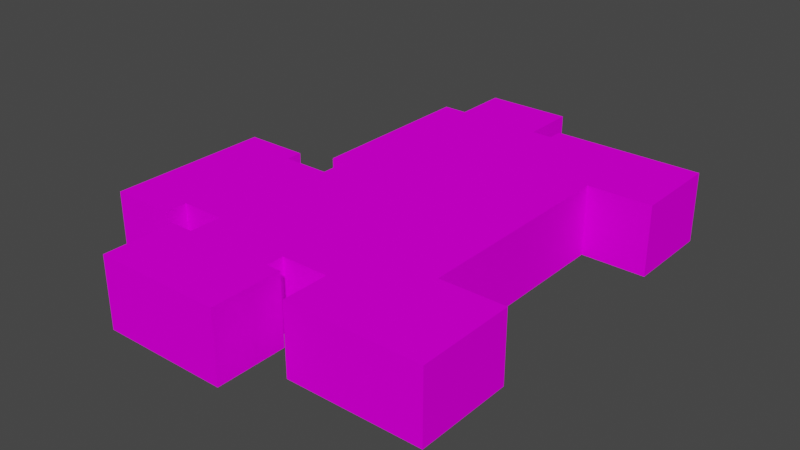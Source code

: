 # Source: object.blend  (saved by Blender 2.82.7; exported with 4.5.12 LTS)
import bpy
from mathutils import Matrix  # noqa: F401  (used for matrix-valued properties, if any)

bpy.ops.wm.read_factory_settings(use_empty=True)
scene = bpy.context.scene
scene.name = 'Scene'

# ---- collections
col_collection = bpy.data.collections.new('Collection'); scene.collection.children.link(col_collection)

# ---- images (referenced by path relative to the original .blend; pixels are not part of the script)
import os
ASSET_DIR = os.environ.get("B2B_ASSET_DIR", "")  # directory of the original .blend (textures are referenced by path, not embedded)
HERE = os.path.dirname(os.path.abspath(__file__))  # packed textures are extracted next to this script under _unpacked/

def load_image(name, relpath, width, height, colorspace="sRGB"):
    """Load a texture the original file referenced (path relative to the .blend, or extracted next to this script)."""
    p = next((c for c in (os.path.join(HERE, relpath), os.path.join(ASSET_DIR, relpath)) if relpath and os.path.exists(c)), "")
    if p:
        img = bpy.data.images.load(p, check_existing=True)
        img.name = name
    else:  # same state as the original file: an image datablock whose file is absent (Cycles renders it pink)
        img = bpy.data.images.new(name, width, height)
        img.source = "FILE"
        img.filepath = "//" + (relpath or name)
    img.colorspace_settings.name = colorspace
    return img
img_ksrq_apartments_png = load_image('KSRQ_apartments.png', 'KSRQ_apartments.png', 1024, 1024, 'sRGB')

# ---- materials (node trees are filled in below, after node groups)
mat_default_011 = bpy.data.materials.new('Default.011')
mat_default_011.use_transparent_shadow = False
mat_default_011.diffuse_color = (1.0, 1.0, 1.0, 1.0)
mat_default_011.roughness = 0.0
mat_default_011.specular_intensity = 0.0

# ---- node groups
ng_auto_smooth = bpy.data.node_groups.new('Auto Smooth', 'GeometryNodeTree')
_s = ng_auto_smooth.interface.new_socket(name='Geometry', in_out='OUTPUT', socket_type='NodeSocketGeometry')
_s = ng_auto_smooth.interface.new_socket(name='Geometry', in_out='INPUT', socket_type='NodeSocketGeometry')
_s = ng_auto_smooth.interface.new_socket(name='Angle', in_out='INPUT', socket_type='NodeSocketFloat')
_s.subtype = 'ANGLE'
_s.min_value = 0.0
_s.max_value = 3.142
ng_auto_smooth.is_modifier = True
_N = ng_auto_smooth.nodes; _L = ng_auto_smooth.links
n0 = _N.new('NodeGroupOutput'); n0.name = 'Group Output'; n0.location = (480, -100)
n1 = _N.new('NodeGroupInput'); n1.name = 'Group Input'; n1.location = (-420, -300)
n2 = _N.new('NodeGroupInput'); n2.name = 'Group Input.001'; n2.location = (-60, -100)
n3 = _N.new('GeometryNodeSetShadeSmooth'); n3.name = 'Set Shade Smooth'; n3.location = (120, -100)
n3.domain = 'EDGE'
n4 = _N.new('GeometryNodeSetShadeSmooth'); n4.name = 'Set Shade Smooth.001'; n4.location = (300, -100)
n5 = _N.new('GeometryNodeInputMeshEdgeAngle'); n5.name = 'Edge Angle'; n5.location = (-420, -220)
n6 = _N.new('GeometryNodeInputEdgeSmooth'); n6.name = 'Is Edge Smooth'; n6.location = (-60, -160)
n7 = _N.new('GeometryNodeInputShadeSmooth'); n7.name = 'Is Face Smooth'; n7.location = (-240, -340)
n8 = _N.new('FunctionNodeBooleanMath'); n8.name = 'Boolean Math'; n8.location = (-60, -220)
n9 = _N.new('FunctionNodeCompare'); n9.name = 'Compare'; n9.location = (-240, -180)
n9.operation = 'LESS_EQUAL'
_L.new(n5.outputs[0], n9.inputs[0])
_L.new(n4.outputs[0], n0.inputs[0])
_L.new(n1.outputs[1], n9.inputs[1])
_L.new(n9.outputs[0], n8.inputs[0])
_L.new(n7.outputs[0], n8.inputs[1])
_L.new(n2.outputs[0], n3.inputs[0])
_L.new(n6.outputs[0], n3.inputs[1])
_L.new(n3.outputs[0], n4.inputs[0])
_L.new(n8.outputs[0], n3.inputs[2])
n0.is_active_output = True

# ---- material node trees
mat_default_011.use_nodes = True; mat_default_011.node_tree.nodes.clear()
_N = mat_default_011.node_tree.nodes; _L = mat_default_011.node_tree.links
n0 = _N.new('ShaderNodeOutputMaterial'); n0.name = 'Material Output'; n0.location = (300, 300)
n1 = _N.new('ShaderNodeBsdfPrincipled'); n1.name = 'Principled BSDF'; n1.location = (10, 300)
n1.distribution = 'GGX'
n1.subsurface_method = 'BURLEY'
n1.inputs[3].default_value = 1.45
n1.inputs[13].default_value = 0.0
n1.inputs[27].default_value = (0.0, 0.0, 0.0, 1.0)
n1.inputs[28].default_value = 1.0
n2 = _N.new('ShaderNodeTexImage'); n2.name = 'Image Texture'; n2.location = (0, 0)
n2.image = img_ksrq_apartments_png
_L.new(n1.outputs[0], n0.inputs[0])
_L.new(n2.outputs[0], n1.inputs[0])
n0.is_active_output = True

# ---- world
world_world = bpy.data.worlds.new('World'); scene.world = world_world
world_world.use_nodes = True; world_world.node_tree.nodes.clear()
_N = world_world.node_tree.nodes; _L = world_world.node_tree.links
n0 = _N.new('ShaderNodeOutputWorld'); n0.name = 'World Output'; n0.location = (300, 300)
n1 = _N.new('ShaderNodeBackground'); n1.name = 'Background'; n1.location = (10, 300)
n1.inputs[0].default_value = (0.05088, 0.05088, 0.05088, 1.0)
_L.new(n1.outputs[0], n0.inputs[0])
n0.is_active_output = True
world_world.color = (0.05088, 0.05088, 0.05088)
world_world.use_sun_shadow = False
world_world.sun_shadow_jitter_overblur = 0.0

# ---- meshes
me_poly_os_0_000000 = bpy.data.meshes.new('poly_os=0.000000')
me_poly_os_0_000000.from_pydata([(-13.12, -4.97, -26.51), (-13.12, 4.97, -26.51), (-13.12, -4.97, -1.79), (-13.12, 4.97, -1.79), (-11.02, -4.97, -1.79), (-11.02, 4.97, -1.79), (-11.02, -4.97, 2.12), (-17.65, 4.97, 2.12), (-26.51, -4.97, -0.22), (-26.51, -4.97, 22.77), (-17.65, 4.97, 22.77), (-17.65, -4.97, 22.77), (-11.53, -4.97, 19.7), (-11.53, 4.97, 19.7), (-11.53, -4.97, 24.18), (-14.7, -4.97, 24.18), (-14.7, -4.97, 34.21), (-14.7, 4.97, 34.21), (3.2, 4.97, 34.21), (3.2, -4.97, 34.21), (1.11, 4.97, 24.18), (3.2, -4.97, 24.18), (1.11, -4.97, 24.18), (1.11, -4.97, 21.71), (7.73, -4.97, 21.71), (7.73, -4.97, 28.35), (26.51, -4.97, 28.35), (26.51, -4.97, 14.5), (17.4, -4.97, -16.12), (17.4, -4.97, 14.5), (26.51, 4.97, -16.12), (26.51, -4.97, -16.12), (5.17, 4.97, -28.63), (26.51, -4.97, -28.63), (5.17, -4.97, -28.63), (5.17, -4.97, -26.51), (5.17, 4.97, -26.51), (2.26, -4.97, -26.51), (2.26, 4.97, -34.21), (-9.74, 4.97, -34.21), (2.26, -4.97, -34.21), (-9.74, -4.97, -34.21), (-9.74, 4.97, -26.51), (-9.74, -4.97, -26.51), (-17.65, 4.97, 19.7), (26.51, 4.97, -28.63), (17.4, 4.97, -16.12), (2.26, 4.97, -26.51), (1.11, 4.97, 21.71), (26.51, 4.97, 14.5), (17.4, 4.97, 14.5), (26.51, 4.97, 28.35), (7.73, 4.97, 21.71), (7.73, 4.97, 28.35), (3.2, 4.97, 24.18), (-11.53, 4.97, 24.18), (-14.7, 4.97, 24.18), (-11.02, 4.97, 2.12), (-17.65, 4.97, -0.22), (-26.51, 4.97, -0.22), (-26.51, 4.97, 22.77), (-17.65, -4.97, 19.7), (-17.65, -4.97, 2.12), (-17.65, -4.97, -0.22)], [], [(35, 36, 32, 34), (28, 31, 30, 46), (2, 4, 5, 3), (10, 11, 61, 44), (43, 0, 1, 42), (43, 42, 39, 41), (47, 37, 40, 38), (62, 63, 58, 7), (40, 41, 39, 38), (14, 15, 56, 55), (22, 23, 48, 20), (61, 12, 13, 44), (63, 8, 59, 58), (9, 60, 59, 8), (35, 37, 47, 36), (9, 11, 10, 60), (16, 19, 18, 17), (23, 24, 52, 48), (21, 22, 20, 54), (6, 62, 7, 57), (59, 60, 10, 44, 13, 55, 56, 17, 18, 54, 20, 48, 52, 53, 51, 49, 50, 46, 30, 45, 32, 36, 47, 38, 39, 42, 1, 3, 5, 57, 7, 58), (16, 17, 56, 15), (30, 31, 33, 45), (25, 53, 52, 24), (51, 26, 27, 49), (2, 3, 1, 0), (25, 26, 51, 53), (14, 55, 13, 12), (27, 29, 50, 49), (50, 29, 28, 46), (6, 57, 5, 4), (18, 19, 21, 54), (33, 34, 32, 45)])
me_poly_os_0_000000.polygons.foreach_set('use_smooth', [True] * 33)
_uv = me_poly_os_0_000000.uv_layers.new(name='UVMap')
_uv.uv.foreach_set('vector', [0.3774, 0.4542, 0.3774, 0.7964, 0.3044, 0.7964, 0.3044, 0.4542, 0.4416, 0.4542, 0.7551, 0.4542, 0.7551, 0.7964, 0.4416, 0.7964, 0.8024, 0.4563, 0.8375, 0.4563, 0.8375, 0.6225, 0.8024, 0.6225, 0.7266, 0.6225, 0.7266, 0.4563, 0.778, 0.4563, 0.778, 0.6225, 0.3235, 0.4542, 0.4399, 0.4542, 0.4399, 0.7964, 0.3235, 0.7964, 0.3235, 0.4542, 0.3235, 0.7964, 0.0585, 0.7964, 0.0585, 0.4542, 0.1155, 0.6225, 0.1155, 0.4563, 0.2443, 0.4563, 0.2443, 0.6225, 0.0138, 0.4563, 0.0529, 0.4563, 0.0529, 0.6225, 0.0138, 0.6225, 0.4045, 0.4542, 0.8176, 0.4542, 0.8176, 0.7964, 0.4045, 0.7964, 0.0756, 0.4542, 0.1847, 0.4542, 0.1847, 0.7964, 0.0756, 0.7964, 0.278, 0.4563, 0.3194, 0.4563, 0.3194, 0.6225, 0.278, 0.6225, 0.2351, 0.4542, 0.4457, 0.4542, 0.4457, 0.7964, 0.2351, 0.7964, 0.0899, 0.4542, 0.3949, 0.4542, 0.3949, 0.7964, 0.0899, 0.7964, 1.186, 0.4542, 1.186, 0.7964, 0.3949, 0.7964, 0.3949, 0.4542, 0.3774, 0.4542, 0.4775, 0.4542, 0.4775, 0.7964, 0.3774, 0.7964, 0.9301, 0.4542, 1.235, 0.4542, 1.235, 0.7964, 0.9301, 0.7964, 0.3366, 0.4542, 0.9528, 0.4542, 0.9528, 0.7964, 0.3366, 0.7964, 0.8808, 0.4542, 1.109, 0.4542, 1.109, 0.7964, 0.8808, 0.7964, 0.2431, 0.4563, 0.278, 0.4563, 0.278, 0.6225, 0.2431, 0.6225, 0.8617, 0.4542, 1.09, 0.4542, 1.09, 0.7964, 0.8617, 0.7964, 0.5179, 0.3698, 0.3598, 0.3698, 0.3598, 0.3089, 0.3809, 0.3089, 0.3809, 0.2668, 0.3501, 0.2668, 0.3501, 0.2886, 0.2811, 0.2886, 0.2811, 0.1655, 0.3501, 0.1655, 0.3501, 0.1799, 0.3671, 0.1799, 0.3671, 0.1343, 0.3214, 0.1343, 0.3214, 0.005197, 0.4167, 0.005197, 0.4167, 0.06784, 0.6272, 0.06784, 0.6272, 0.005197, 0.7133, 0.005197, 0.7133, 0.1519, 0.6987, 0.1519, 0.6987, 0.172, 0.7516, 0.172, 0.7516, 0.2545, 0.6987, 0.2545, 0.6987, 0.2777, 0.5287, 0.2777, 0.5287, 0.2633, 0.5018, 0.2633, 0.5018, 0.3089, 0.5179, 0.3089, 0.5299, 0.4542, 0.5299, 0.7964, 0.1847, 0.7964, 0.1847, 0.4542, 0.4652, 0.6225, 0.4652, 0.4563, 0.6744, 0.4563, 0.6744, 0.6225, 0.3282, 0.4542, 0.3282, 0.7964, 0.0997, 0.7964, 0.0997, 0.4542, 0.7551, 0.7964, 0.7551, 0.4542, 1.232, 0.4542, 1.232, 0.7964, 1.291, 0.4542, 1.291, 0.7964, 0.4399, 0.7964, 0.4399, 0.4542, 0.1087, 0.4542, 0.7551, 0.4542, 0.7551, 0.7964, 0.1087, 0.7964, 1.076, 0.4542, 1.076, 0.7964, 0.9214, 0.7964, 0.9214, 0.4542, 0.5698, 0.4542, 0.8834, 0.4542, 0.8834, 0.7964, 0.5698, 0.7964, 0.8834, 0.7964, 0.8834, 0.4542, 1.937, 0.4542, 1.937, 0.7964, 0.8617, 0.4542, 0.8617, 0.7964, 0.7271, 0.7964, 0.7271, 0.4542, 0.795, 0.7964, 0.795, 0.4542, 1.14, 0.4542, 1.14, 0.7964, 0.5698, 0.4542, 1.304, 0.4542, 1.304, 0.7964, 0.5698, 0.7964])
me_poly_os_0_000000.materials.append(mat_default_011)
me_poly_os_0_000000.use_remesh_fix_poles = True
me_poly_os_0_000000.use_remesh_preserve_attributes = False
me_poly_os_0_000000.use_mirror_vertex_groups = False
me_poly_os_0_000000.update()

# ---- objects
ob_ksrq_app9_obj = bpy.data.objects.new('KSRQ_app9.obj', None)
ob_default_lod = bpy.data.objects.new('Default LOD', None)
ob_poly_os_0_hard__blend_yes = bpy.data.objects.new('POLY_OS=0 HARD= BLEND=yes', me_poly_os_0_000000)

# ---- transforms, parenting, visibility, modifiers, constraints
ob_ksrq_app9_obj.location = (0.0, 0.0, 0.0)
ob_ksrq_app9_obj.rotation_euler = (1.571, -0.0, 0.0)
ob_ksrq_app9_obj.empty_display_size = 0.01
ob_ksrq_app9_obj.lineart.crease_threshold = 0.0
ob_default_lod.parent = ob_ksrq_app9_obj
ob_default_lod.location = (0.0, 0.0, 0.0)
ob_default_lod.empty_display_size = 0.01
ob_default_lod.lineart.crease_threshold = 0.0
ob_poly_os_0_hard__blend_yes.parent = ob_default_lod
ob_poly_os_0_hard__blend_yes.location = (0.0, 4.97, 0.0)
ob_poly_os_0_hard__blend_yes.show_transparent = True
ob_poly_os_0_hard__blend_yes.lineart.crease_threshold = 0.0
_m = ob_poly_os_0_hard__blend_yes.modifiers.new('Auto Smooth', 'NODES')
_m.node_group = ng_auto_smooth
_gi = [s.identifier for s in ng_auto_smooth.interface.items_tree if s.item_type == 'SOCKET' and s.in_out == 'INPUT']
_m[_gi[1]] = 0.7854  # Angle

# ---- collection membership
col_collection.objects.link(ob_ksrq_app9_obj)
col_collection.objects.link(ob_default_lod)
col_collection.objects.link(ob_poly_os_0_hard__blend_yes)

# ---- scene / render settings (as saved in the file)
scene.frame_start = 1; scene.frame_end = 250; scene.frame_set(1)
scene.render.engine = 'BLENDER_EEVEE_NEXT'
scene.cycles.use_denoising = False
scene.cycles.samples = 128
scene.cycles.sampling_pattern = 'TABULATED_SOBOL'
scene.cycles.use_adaptive_sampling = False
scene.cycles.use_light_tree = False
scene.view_settings.view_transform = 'Filmic'
bpy.context.view_layer.update()

# ---- added for rendering (the .blend has no active camera and no usable light): camera, sun
cam_auto = bpy.data.cameras.new('AutoCamera')
cam_auto.lens = 50.0
cam_auto.sensor_width = 36.0
cam_auto.clip_end = 1414.75
ob_auto_camera = bpy.data.objects.new('AutoCamera', cam_auto)
scene.collection.objects.link(ob_auto_camera)
ob_auto_camera.location = (80.6126, -96.7351, 69.4601)
ob_auto_camera.rotation_euler = (1.09748, -7.21219e-08, 0.694738)
scene.camera = ob_auto_camera
light_auto_sun = bpy.data.lights.new('AutoSun', 'SUN')
light_auto_sun.energy = 3.0
light_auto_sun.angle = 0.0523599
ob_auto_sun = bpy.data.objects.new('AutoSun', light_auto_sun)
scene.collection.objects.link(ob_auto_sun)
ob_auto_sun.rotation_euler = (0.872665, 0.174533, 0.523599)
bpy.context.view_layer.update()
